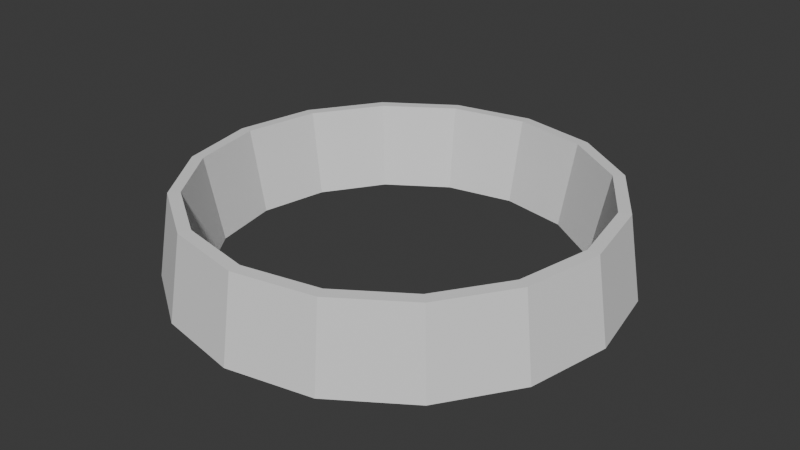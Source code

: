 # Source: mesh.blend  (saved by Blender 4.0.36; exported with 4.5.12 LTS)
import bpy
from mathutils import Matrix  # noqa: F401  (used for matrix-valued properties, if any)

bpy.ops.wm.read_factory_settings(use_empty=True)
scene = bpy.context.scene
scene.name = 'Scene'

# ---- collections
col_collection = bpy.data.collections.new('Collection'); scene.collection.children.link(col_collection)

# ---- node groups
ng_auto_smooth = bpy.data.node_groups.new('Auto Smooth', 'GeometryNodeTree')
_s = ng_auto_smooth.interface.new_socket(name='Geometry', in_out='OUTPUT', socket_type='NodeSocketGeometry')
_s = ng_auto_smooth.interface.new_socket(name='Geometry', in_out='INPUT', socket_type='NodeSocketGeometry')
_s = ng_auto_smooth.interface.new_socket(name='Angle', in_out='INPUT', socket_type='NodeSocketFloat')
_s.subtype = 'ANGLE'
_s.min_value = 0.0
_s.max_value = 3.142
ng_auto_smooth.is_modifier = True
_N = ng_auto_smooth.nodes; _L = ng_auto_smooth.links
n0 = _N.new('NodeGroupOutput'); n0.name = 'Group Output'; n0.location = (480, -100)
n1 = _N.new('NodeGroupInput'); n1.name = 'Group Input'; n1.location = (-420, -300)
n2 = _N.new('NodeGroupInput'); n2.name = 'Group Input.001'; n2.location = (-60, -100)
n3 = _N.new('GeometryNodeSetShadeSmooth'); n3.name = 'Set Shade Smooth'; n3.location = (120, -100)
n3.domain = 'EDGE'
n4 = _N.new('GeometryNodeSetShadeSmooth'); n4.name = 'Set Shade Smooth.001'; n4.location = (300, -100)
n5 = _N.new('GeometryNodeInputMeshEdgeAngle'); n5.name = 'Edge Angle'; n5.location = (-420, -220)
n6 = _N.new('GeometryNodeInputEdgeSmooth'); n6.name = 'Is Edge Smooth'; n6.location = (-60, -160)
n7 = _N.new('GeometryNodeInputShadeSmooth'); n7.name = 'Is Face Smooth'; n7.location = (-240, -340)
n8 = _N.new('FunctionNodeBooleanMath'); n8.name = 'Boolean Math'; n8.location = (-60, -220)
n9 = _N.new('FunctionNodeCompare'); n9.name = 'Compare'; n9.location = (-240, -180)
n9.operation = 'LESS_EQUAL'
_L.new(n5.outputs[0], n9.inputs[0])
_L.new(n4.outputs[0], n0.inputs[0])
_L.new(n1.outputs[1], n9.inputs[1])
_L.new(n9.outputs[0], n8.inputs[0])
_L.new(n7.outputs[0], n8.inputs[1])
_L.new(n2.outputs[0], n3.inputs[0])
_L.new(n6.outputs[0], n3.inputs[1])
_L.new(n3.outputs[0], n4.inputs[0])
_L.new(n8.outputs[0], n3.inputs[2])
n0.is_active_output = True

# ---- world
world_world = bpy.data.worlds.new('World'); scene.world = world_world
world_world.use_nodes = True; world_world.node_tree.nodes.clear()
_N = world_world.node_tree.nodes; _L = world_world.node_tree.links
n0 = _N.new('ShaderNodeOutputWorld'); n0.name = 'World Output'; n0.location = (300, 300)
n1 = _N.new('ShaderNodeBackground'); n1.name = 'Background'; n1.location = (10, 300)
n1.inputs[0].default_value = (0.05088, 0.05088, 0.05088, 1.0)
_L.new(n1.outputs[0], n0.inputs[0])
n0.is_active_output = True
world_world.color = (0.05088, 0.05088, 0.05088)
world_world.use_sun_shadow = False
world_world.sun_shadow_jitter_overblur = 0.0

# ---- meshes
me_circle = bpy.data.meshes.new('Circle')
me_circle.from_pydata([(-7.725e-10, 0.7342, 3.476e-09), (-0.5191, 0.5191, 3.476e-09), (-0.6783, 0.281, 3.476e-09), (-0.6783, -0.281, 2.71e-08), (-0.5191, -0.5191, 5.072e-08), (-7.725e-10, -0.7342, 5.072e-08), (0.7342, 3.466e-08, 1.529e-08), (0.6783, 0.281, 3.476e-09), (-5.524e-10, 0.8517, 0.3425), (-0.3259, 0.7869, 0.3425), (-0.7869, 0.3259, 0.3425), (-0.8517, 2.483e-08, 0.3425), (-0.6023, -0.6023, 0.3425), (-0.3259, -0.7869, 0.3425), (-5.524e-10, -0.8517, 0.3425), (0.3259, -0.7869, 0.3425), (0.7869, -0.3259, 0.3425), (-0.281, 0.6783, 3.476e-09), (-0.7342, 3.466e-08, 1.529e-08), (-0.281, -0.6783, 5.072e-08), (0.281, -0.6783, 5.072e-08), (0.5191, -0.5191, 5.072e-08), (0.6783, -0.281, 2.71e-08), (0.5191, 0.5191, 3.476e-09), (0.281, 0.6783, 3.476e-09), (-0.6023, 0.6023, 0.3425), (-0.7869, -0.3259, 0.3425), (0.6023, -0.6023, 0.3425), (0.8517, 2.483e-08, 0.3425), (0.7869, 0.3259, 0.3425), (0.6023, 0.6023, 0.3425), (0.3259, 0.7869, 0.3425), (0.64, -0.64, 4.566e-09), (0.3464, -0.8362, 4.794e-08), (0.8362, -0.3464, 4.566e-09), (0.3464, 0.8362, 4.566e-09), (0.64, 0.64, 4.566e-09), (-0.8362, 0.3464, 4.566e-09), (-0.64, 0.64, 4.566e-09), (-0.64, -0.64, 4.566e-09), (-0.8362, -0.3464, 4.566e-09), (0.8362, 0.3464, 4.566e-09), (0.9051, 3.151e-08, 1.541e-08), (-0.3464, 0.8362, 4.566e-09), (-1.015e-09, 0.9051, 4.566e-09), (-0.9051, 3.151e-08, 1.541e-08), (-0.3464, -0.8362, 4.794e-08), (-1.015e-09, -0.9051, 9.131e-08), (0.568, -0.568, 0.3443), (0.3074, -0.7421, 0.3443), (0.7421, -0.3074, 0.3443), (0.3074, 0.7421, 0.3443), (0.568, 0.568, 0.3443), (-0.7421, 0.3074, 0.3443), (-0.568, 0.568, 0.3443), (-0.568, -0.568, 0.3443), (-0.7421, -0.3074, 0.3443), (0.7421, 0.3074, 0.3443), (0.8033, 3.828e-08, 0.3443), (-0.3074, 0.7421, 0.3443), (-4.945e-10, 0.8033, 0.3443), (-0.8033, 3.828e-08, 0.3443), (-0.3074, -0.7421, 0.3443), (-4.945e-10, -0.8033, 0.3443)], [], [(45, 37, 10, 11), (42, 34, 16, 28), (40, 45, 11, 26), (41, 42, 28, 29), (39, 40, 26, 12), (36, 41, 29, 30), (46, 39, 12, 13), (35, 36, 30, 31), (47, 46, 13, 14), (43, 44, 8, 9), (44, 35, 31, 8), (33, 47, 14, 15), (38, 43, 9, 25), (32, 33, 15, 27), (37, 38, 25, 10), (34, 32, 27, 16), (19, 5, 63, 62), (21, 20, 33, 32), (22, 21, 32, 34), (24, 23, 36, 35), (2, 1, 38, 37), (4, 3, 40, 39), (7, 6, 42, 41), (17, 0, 44, 43), (1, 17, 43, 38), (18, 2, 37, 45), (3, 18, 45, 40), (19, 4, 39, 46), (5, 19, 46, 47), (20, 5, 47, 33), (6, 22, 34, 42), (23, 7, 41, 36), (0, 24, 35, 44), (3, 4, 55, 56), (5, 20, 49, 63), (6, 7, 57, 58), (22, 6, 58, 50), (0, 17, 59, 60), (7, 23, 52, 57), (17, 1, 54, 59), (20, 21, 48, 49), (24, 0, 60, 51), (2, 18, 61, 53), (21, 22, 50, 48), (18, 3, 56, 61), (23, 24, 51, 52), (4, 19, 62, 55), (1, 2, 53, 54), (13, 12, 55, 62), (63, 14, 13, 62), (49, 15, 14, 63), (48, 27, 15, 49), (50, 16, 27, 48), (58, 28, 16, 50), (57, 29, 28, 58), (52, 30, 29, 57), (51, 31, 30, 52), (60, 8, 31, 51), (59, 9, 8, 60), (54, 25, 9, 59), (53, 10, 25, 54), (61, 11, 10, 53), (56, 26, 11, 61), (55, 12, 26, 56)])
_uv = me_circle.uv_layers.new(name='UVMap')
_uv.uv.foreach_set('vector', [0.3178, 0.06456, 0.2623, 0.1594, 0.1509, 0.07991, 0.2718, 8.115e-05, 0.367, 0.8784, 0.4238, 0.7418, 0.59, 0.8153, 0.4541, 0.9689, 0.3676, 0.07364, 0.3178, 0.06456, 0.2718, 8.115e-05, 0.374, 0.01758, 0.2993, 0.8887, 0.367, 0.8784, 0.4541, 0.9689, 0.2918, 0.9999, 0.3976, 0.105, 0.3676, 0.07364, 0.374, 0.01758, 0.4164, 0.07586, 0.238, 0.8382, 0.2993, 0.8887, 0.2918, 0.9999, 0.149, 0.9318, 0.4178, 0.1531, 0.3976, 0.105, 0.4164, 0.07586, 0.4475, 0.1012, 0.1959, 0.7341, 0.238, 0.8382, 0.149, 0.9318, 0.04958, 0.7934, 0.4458, 0.2458, 0.4178, 0.1531, 0.4475, 0.1012, 0.5687, 0.1876, 0.1811, 0.4378, 0.1791, 0.5943, 8.121e-05, 0.6134, 8.12e-05, 0.416, 0.1791, 0.5943, 0.1959, 0.7341, 0.04958, 0.7934, 8.121e-05, 0.6134, 0.4667, 0.3926, 0.4458, 0.2458, 0.5687, 0.1876, 0.6496, 0.3678, 0.2134, 0.2858, 0.1811, 0.4378, 8.12e-05, 0.416, 0.0537, 0.2276, 0.4584, 0.5709, 0.4667, 0.3926, 0.6496, 0.3678, 0.6592, 0.5965, 0.2623, 0.1594, 0.2134, 0.2858, 0.0537, 0.2276, 0.1509, 0.07991, 0.4238, 0.7418, 0.4584, 0.5709, 0.6592, 0.5965, 0.59, 0.8153, 0.3912, 0.1547, 0.3743, 0.2457, 0.2632, 0.1919, 0.3702, 0.1079, 0.3378, 0.5537, 0.3487, 0.3864, 0.4667, 0.3926, 0.4584, 0.5709, 0.3264, 0.7108, 0.3378, 0.5537, 0.4584, 0.5709, 0.4238, 0.7418, 0.2807, 0.7219, 0.288, 0.8131, 0.238, 0.8382, 0.1959, 0.7341, 0.333, 0.195, 0.3118, 0.3117, 0.2134, 0.2858, 0.2623, 0.1594, 0.3917, 0.113, 0.3782, 0.09966, 0.3676, 0.07364, 0.3976, 0.105, 0.2998, 0.851, 0.3148, 0.8242, 0.367, 0.8784, 0.2993, 0.8887, 0.2975, 0.4516, 0.2793, 0.5947, 0.1791, 0.5943, 0.1811, 0.4378, 0.3118, 0.3117, 0.2975, 0.4516, 0.1811, 0.4378, 0.2134, 0.2858, 0.3557, 0.1161, 0.333, 0.195, 0.2623, 0.1594, 0.3178, 0.06456, 0.3782, 0.09966, 0.3557, 0.1161, 0.3178, 0.06456, 0.3676, 0.07364, 0.3912, 0.1547, 0.3917, 0.113, 0.3976, 0.105, 0.4178, 0.1531, 0.3743, 0.2457, 0.3912, 0.1547, 0.4178, 0.1531, 0.4458, 0.2458, 0.3487, 0.3864, 0.3743, 0.2457, 0.4458, 0.2458, 0.4667, 0.3926, 0.3148, 0.8242, 0.3264, 0.7108, 0.4238, 0.7418, 0.367, 0.8784, 0.288, 0.8131, 0.2998, 0.851, 0.2993, 0.8887, 0.238, 0.8382, 0.2793, 0.5947, 0.2807, 0.7219, 0.1959, 0.7341, 0.1791, 0.5943, 0.3782, 0.09966, 0.3917, 0.113, 0.398, 0.09548, 0.4027, 0.1026, 0.3743, 0.2457, 0.3487, 0.3864, 0.1899, 0.3499, 0.2632, 0.1919, 0.3148, 0.8242, 0.2998, 0.851, 0.2958, 0.8691, 0.2353, 0.83, 0.3264, 0.7108, 0.3148, 0.8242, 0.2353, 0.83, 0.1866, 0.7122, 0.2793, 0.5947, 0.2975, 0.4516, 0.444, 0.4675, 0.424, 0.6135, 0.2998, 0.851, 0.288, 0.8131, 0.3514, 0.8327, 0.2958, 0.8691, 0.2975, 0.4516, 0.3118, 0.3117, 0.4457, 0.3242, 0.444, 0.4675, 0.3487, 0.3864, 0.3378, 0.5537, 0.1667, 0.5393, 0.1899, 0.3499, 0.2807, 0.7219, 0.2793, 0.5947, 0.424, 0.6135, 0.3941, 0.7404, 0.333, 0.195, 0.3557, 0.1161, 0.4158, 0.1315, 0.4339, 0.2067, 0.3378, 0.5537, 0.3264, 0.7108, 0.1866, 0.7122, 0.1667, 0.5393, 0.3557, 0.1161, 0.3782, 0.09966, 0.4027, 0.1026, 0.4158, 0.1315, 0.288, 0.8131, 0.2807, 0.7219, 0.3941, 0.7404, 0.3514, 0.8327, 0.3917, 0.113, 0.3912, 0.1547, 0.3702, 0.1079, 0.398, 0.09548, 0.3118, 0.3117, 0.333, 0.195, 0.4339, 0.2067, 0.4457, 0.3242, 0.4475, 0.1012, 0.4164, 0.07586, 0.398, 0.09548, 0.3702, 0.1079, 0.0, 0.0, 0.0, 0.0, 0.0, 0.0, 0.0, 0.0, 0.0, 0.0, 0.0, 0.0, 0.0, 0.0, 0.0, 0.0, 0.0, 0.0, 0.0, 0.0, 0.0, 0.0, 0.0, 0.0, 0.0, 0.0, 0.0, 0.0, 0.0, 0.0, 0.0, 0.0, 0.0, 0.0, 0.0, 0.0, 0.0, 0.0, 0.0, 0.0, 0.0, 0.0, 0.0, 0.0, 0.0, 0.0, 0.0, 0.0, 0.0, 0.0, 0.0, 0.0, 0.0, 0.0, 0.0, 0.0, 0.0, 0.0, 0.0, 0.0, 0.0, 0.0, 0.0, 0.0, 0.0, 0.0, 0.0, 0.0, 0.0, 0.0, 0.0, 0.0, 0.0, 0.0, 0.0, 0.0, 0.0, 0.0, 0.0, 0.0, 0.0, 0.0, 0.0, 0.0, 0.0, 0.0, 0.0, 0.0, 0.0, 0.0, 0.0, 0.0, 0.0, 0.0, 0.0, 0.0, 0.0, 0.0, 0.0, 0.0, 0.0, 0.0, 0.0, 0.0, 0.0, 0.0, 0.0, 0.0, 0.0, 0.0, 0.0, 0.0, 0.0, 0.0, 0.0, 0.0, 0.0, 0.0, 0.0, 0.0])
me_circle.update()

# ---- objects
ob_circle = bpy.data.objects.new('Circle', me_circle)

# ---- transforms, parenting, visibility, modifiers, constraints
ob_circle.location = (0.0, 0.0, 0.0)
_m = ob_circle.modifiers.new('Auto Smooth', 'NODES')
_m.node_group = ng_auto_smooth
_gi = [s.identifier for s in ng_auto_smooth.interface.items_tree if s.item_type == 'SOCKET' and s.in_out == 'INPUT']
_m[_gi[1]] = 0.5236  # Angle

# ---- collection membership
col_collection.objects.link(ob_circle)

# ---- scene / render settings (as saved in the file)
scene.frame_start = 1; scene.frame_end = 250; scene.frame_set(1)
scene.render.engine = 'BLENDER_EEVEE_NEXT'
scene.cycles.sampling_pattern = 'TABULATED_SOBOL'
bpy.context.view_layer.update()

# ---- added for rendering (the .blend has no active camera and no usable light): camera, sun
cam_auto = bpy.data.cameras.new('AutoCamera')
cam_auto.lens = 50.0
cam_auto.sensor_width = 36.0
cam_auto.clip_end = 1000.0
ob_auto_camera = bpy.data.objects.new('AutoCamera', cam_auto)
scene.collection.objects.link(ob_auto_camera)
ob_auto_camera.location = (2.38999, -2.86799, 2.08412)
ob_auto_camera.rotation_euler = (1.09748, -7.21219e-08, 0.694738)
scene.camera = ob_auto_camera
light_auto_sun = bpy.data.lights.new('AutoSun', 'SUN')
light_auto_sun.energy = 3.0
light_auto_sun.angle = 0.0523599
ob_auto_sun = bpy.data.objects.new('AutoSun', light_auto_sun)
scene.collection.objects.link(ob_auto_sun)
ob_auto_sun.rotation_euler = (0.872665, 0.174533, 0.523599)
bpy.context.view_layer.update()

